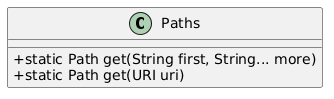

The diagram above was rendered by PlantUML. Its source (embedded in the PNG):
@startuml
' PlantUML class diagram for java.nio.file.Paths (utility class)
skinparam classAttributeIconSize 0

class Paths {
  +static Path get(String first, String... more)
  +static Path get(URI uri)
}

@enduml